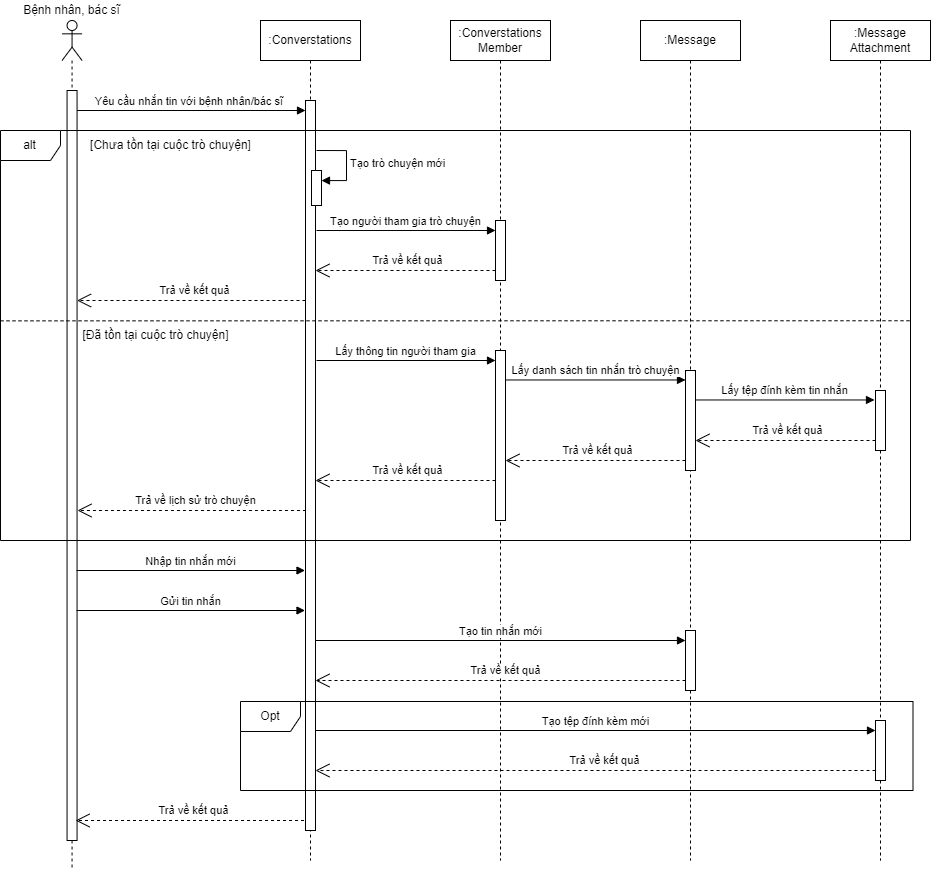

The diagram above was exported from draw.io. Its source (the exported page's mxGraphModel, read from the mxfile embedded in the PNG):
<mxGraphModel dx="1500" dy="2029" grid="1" gridSize="10" guides="1" tooltips="1" connect="1" arrows="1" fold="1" page="1" pageScale="1" pageWidth="827" pageHeight="1169" math="0" shadow="0">
  <root>
    <mxCell id="FszBwPoz8HTkWGj4MGEW-0" />
    <mxCell id="FszBwPoz8HTkWGj4MGEW-1" parent="FszBwPoz8HTkWGj4MGEW-0" />
    <mxCell id="CsVfP3n3-pJihpG-slAB-0" value="Yêu cầu nhắn tin với bệnh nhân/bác sĩ&amp;nbsp;" style="html=1;verticalAlign=bottom;endArrow=block;curved=0;rounded=0;" edge="1" parent="FszBwPoz8HTkWGj4MGEW-1" target="CsVfP3n3-pJihpG-slAB-5">
      <mxGeometry width="80" relative="1" as="geometry">
        <mxPoint x="156.56" y="-1010" as="sourcePoint" />
        <mxPoint x="321.56" y="-1010" as="targetPoint" />
      </mxGeometry>
    </mxCell>
    <mxCell id="CsVfP3n3-pJihpG-slAB-1" value="&lt;div&gt;&lt;br&gt;&lt;/div&gt;" style="shape=umlLifeline;perimeter=lifelinePerimeter;whiteSpace=wrap;html=1;container=1;dropTarget=0;collapsible=0;recursiveResize=0;outlineConnect=0;portConstraint=eastwest;newEdgeStyle={&quot;curved&quot;:0,&quot;rounded&quot;:0};participant=umlActor;" vertex="1" parent="FszBwPoz8HTkWGj4MGEW-1">
      <mxGeometry x="141.56" y="-1100" width="20" height="850" as="geometry" />
    </mxCell>
    <mxCell id="CsVfP3n3-pJihpG-slAB-2" value="" style="html=1;points=[[0,0,0,0,5],[0,1,0,0,-5],[1,0,0,0,5],[1,1,0,0,-5]];perimeter=orthogonalPerimeter;outlineConnect=0;targetShapes=umlLifeline;portConstraint=eastwest;newEdgeStyle={&quot;curved&quot;:0,&quot;rounded&quot;:0};" vertex="1" parent="CsVfP3n3-pJihpG-slAB-1">
      <mxGeometry x="5" y="70" width="10" height="750" as="geometry" />
    </mxCell>
    <mxCell id="CsVfP3n3-pJihpG-slAB-3" value="Bệnh nhân, bác sĩ" style="text;html=1;strokeColor=none;fillColor=none;align=center;verticalAlign=middle;whiteSpace=wrap;rounded=0;" vertex="1" parent="FszBwPoz8HTkWGj4MGEW-1">
      <mxGeometry x="100.07" y="-1120" width="102.98" height="20" as="geometry" />
    </mxCell>
    <mxCell id="CsVfP3n3-pJihpG-slAB-4" value=":Converstations" style="shape=umlLifeline;perimeter=lifelinePerimeter;whiteSpace=wrap;html=1;container=1;dropTarget=0;collapsible=0;recursiveResize=0;outlineConnect=0;portConstraint=eastwest;newEdgeStyle={&quot;curved&quot;:0,&quot;rounded&quot;:0};" vertex="1" parent="FszBwPoz8HTkWGj4MGEW-1">
      <mxGeometry x="340" y="-1100" width="100" height="840" as="geometry" />
    </mxCell>
    <mxCell id="CsVfP3n3-pJihpG-slAB-5" value="" style="html=1;points=[[0,0,0,0,5],[0,1,0,0,-5],[1,0,0,0,5],[1,1,0,0,-5]];perimeter=orthogonalPerimeter;outlineConnect=0;targetShapes=umlLifeline;portConstraint=eastwest;newEdgeStyle={&quot;curved&quot;:0,&quot;rounded&quot;:0};" vertex="1" parent="CsVfP3n3-pJihpG-slAB-4">
      <mxGeometry x="45" y="80" width="10" height="730" as="geometry" />
    </mxCell>
    <mxCell id="CsVfP3n3-pJihpG-slAB-6" value="" style="html=1;points=[[0,0,0,0,5],[0,1,0,0,-5],[1,0,0,0,5],[1,1,0,0,-5]];perimeter=orthogonalPerimeter;outlineConnect=0;targetShapes=umlLifeline;portConstraint=eastwest;newEdgeStyle={&quot;curved&quot;:0,&quot;rounded&quot;:0};" vertex="1" parent="CsVfP3n3-pJihpG-slAB-4">
      <mxGeometry x="50.99999999999998" y="150" width="10" height="35" as="geometry" />
    </mxCell>
    <mxCell id="CsVfP3n3-pJihpG-slAB-7" value="Tạo trò chuyện mới" style="html=1;align=left;spacingLeft=2;endArrow=block;rounded=0;edgeStyle=orthogonalEdgeStyle;curved=0;rounded=0;" edge="1" parent="CsVfP3n3-pJihpG-slAB-4" target="CsVfP3n3-pJihpG-slAB-6">
      <mxGeometry relative="1" as="geometry">
        <mxPoint x="55.99999999999998" y="130" as="sourcePoint" />
        <Array as="points">
          <mxPoint x="85.99999999999997" y="160" />
        </Array>
      </mxGeometry>
    </mxCell>
    <mxCell id="CsVfP3n3-pJihpG-slAB-8" value=":Converstations Member" style="shape=umlLifeline;perimeter=lifelinePerimeter;whiteSpace=wrap;html=1;container=1;dropTarget=0;collapsible=0;recursiveResize=0;outlineConnect=0;portConstraint=eastwest;newEdgeStyle={&quot;curved&quot;:0,&quot;rounded&quot;:0};" vertex="1" parent="FszBwPoz8HTkWGj4MGEW-1">
      <mxGeometry x="530" y="-1100" width="100" height="840" as="geometry" />
    </mxCell>
    <mxCell id="CsVfP3n3-pJihpG-slAB-9" value="" style="html=1;points=[[0,0,0,0,5],[0,1,0,0,-5],[1,0,0,0,5],[1,1,0,0,-5]];perimeter=orthogonalPerimeter;outlineConnect=0;targetShapes=umlLifeline;portConstraint=eastwest;newEdgeStyle={&quot;curved&quot;:0,&quot;rounded&quot;:0};" vertex="1" parent="CsVfP3n3-pJihpG-slAB-8">
      <mxGeometry x="45" y="200" width="10" height="60" as="geometry" />
    </mxCell>
    <mxCell id="CsVfP3n3-pJihpG-slAB-10" value="Tạo người tham gia trò chuyện" style="html=1;verticalAlign=bottom;endArrow=block;curved=0;rounded=0;" edge="1" parent="FszBwPoz8HTkWGj4MGEW-1" target="CsVfP3n3-pJihpG-slAB-9">
      <mxGeometry width="80" relative="1" as="geometry">
        <mxPoint x="396" y="-890" as="sourcePoint" />
        <mxPoint x="584.44" y="-890" as="targetPoint" />
      </mxGeometry>
    </mxCell>
    <mxCell id="CsVfP3n3-pJihpG-slAB-11" value="Nhập tin nhắn mới" style="html=1;verticalAlign=bottom;endArrow=block;curved=0;rounded=0;" edge="1" parent="FszBwPoz8HTkWGj4MGEW-1">
      <mxGeometry width="80" relative="1" as="geometry">
        <mxPoint x="156.06" y="-550" as="sourcePoint" />
        <mxPoint x="384.5" y="-550" as="targetPoint" />
      </mxGeometry>
    </mxCell>
    <mxCell id="CsVfP3n3-pJihpG-slAB-12" value="Gửi tin nhắn" style="html=1;verticalAlign=bottom;endArrow=block;curved=0;rounded=0;" edge="1" parent="FszBwPoz8HTkWGj4MGEW-1">
      <mxGeometry width="80" relative="1" as="geometry">
        <mxPoint x="156.06" y="-510" as="sourcePoint" />
        <mxPoint x="384.5" y="-510" as="targetPoint" />
      </mxGeometry>
    </mxCell>
    <mxCell id="CsVfP3n3-pJihpG-slAB-15" value=":Message" style="shape=umlLifeline;perimeter=lifelinePerimeter;whiteSpace=wrap;html=1;container=1;dropTarget=0;collapsible=0;recursiveResize=0;outlineConnect=0;portConstraint=eastwest;newEdgeStyle={&quot;curved&quot;:0,&quot;rounded&quot;:0};" vertex="1" parent="FszBwPoz8HTkWGj4MGEW-1">
      <mxGeometry x="720" y="-1100" width="100" height="840" as="geometry" />
    </mxCell>
    <mxCell id="CsVfP3n3-pJihpG-slAB-17" value=":Message&lt;div&gt;Attachment&lt;/div&gt;" style="shape=umlLifeline;perimeter=lifelinePerimeter;whiteSpace=wrap;html=1;container=1;dropTarget=0;collapsible=0;recursiveResize=0;outlineConnect=0;portConstraint=eastwest;newEdgeStyle={&quot;curved&quot;:0,&quot;rounded&quot;:0};" vertex="1" parent="FszBwPoz8HTkWGj4MGEW-1">
      <mxGeometry x="910" y="-1100" width="100" height="840" as="geometry" />
    </mxCell>
    <mxCell id="vfw3ZKdZYhRTW6U04ehZ-11" value="" style="html=1;points=[[0,0,0,0,5],[0,1,0,0,-5],[1,0,0,0,5],[1,1,0,0,-5]];perimeter=orthogonalPerimeter;outlineConnect=0;targetShapes=umlLifeline;portConstraint=eastwest;newEdgeStyle={&quot;curved&quot;:0,&quot;rounded&quot;:0};" vertex="1" parent="CsVfP3n3-pJihpG-slAB-17">
      <mxGeometry x="45" y="370" width="10" height="60" as="geometry" />
    </mxCell>
    <mxCell id="CsVfP3n3-pJihpG-slAB-13" value="Tạo tin nhắn mới" style="html=1;verticalAlign=bottom;endArrow=block;curved=0;rounded=0;" edge="1" parent="CsVfP3n3-pJihpG-slAB-17">
      <mxGeometry width="80" relative="1" as="geometry">
        <mxPoint x="-515" y="620" as="sourcePoint" />
        <mxPoint x="-145" y="620" as="targetPoint" />
      </mxGeometry>
    </mxCell>
    <mxCell id="CsVfP3n3-pJihpG-slAB-14" value="Trả về kết quả" style="endArrow=open;endSize=12;dashed=1;html=1;rounded=0;" edge="1" parent="CsVfP3n3-pJihpG-slAB-17">
      <mxGeometry x="-0.0303" y="-10" width="160" relative="1" as="geometry">
        <mxPoint x="-145" y="660" as="sourcePoint" />
        <mxPoint x="-515" y="660" as="targetPoint" />
        <mxPoint as="offset" />
      </mxGeometry>
    </mxCell>
    <mxCell id="CsVfP3n3-pJihpG-slAB-16" value="" style="html=1;points=[[0,0,0,0,5],[0,1,0,0,-5],[1,0,0,0,5],[1,1,0,0,-5]];perimeter=orthogonalPerimeter;outlineConnect=0;targetShapes=umlLifeline;portConstraint=eastwest;newEdgeStyle={&quot;curved&quot;:0,&quot;rounded&quot;:0};" vertex="1" parent="CsVfP3n3-pJihpG-slAB-17">
      <mxGeometry x="-145" y="610" width="10" height="60" as="geometry" />
    </mxCell>
    <mxCell id="CsVfP3n3-pJihpG-slAB-18" value="" style="html=1;points=[[0,0,0,0,5],[0,1,0,0,-5],[1,0,0,0,5],[1,1,0,0,-5]];perimeter=orthogonalPerimeter;outlineConnect=0;targetShapes=umlLifeline;portConstraint=eastwest;newEdgeStyle={&quot;curved&quot;:0,&quot;rounded&quot;:0};" vertex="1" parent="CsVfP3n3-pJihpG-slAB-17">
      <mxGeometry x="45" y="700" width="10" height="60" as="geometry" />
    </mxCell>
    <mxCell id="CsVfP3n3-pJihpG-slAB-21" value="Opt" style="shape=umlFrame;whiteSpace=wrap;html=1;pointerEvents=0;" vertex="1" parent="CsVfP3n3-pJihpG-slAB-17">
      <mxGeometry x="-590" y="681" width="672.5" height="89" as="geometry" />
    </mxCell>
    <mxCell id="CsVfP3n3-pJihpG-slAB-22" value="Tạo tệp đính kèm mới" style="html=1;verticalAlign=bottom;endArrow=block;curved=0;rounded=0;" edge="1" parent="CsVfP3n3-pJihpG-slAB-17">
      <mxGeometry width="80" relative="1" as="geometry">
        <mxPoint x="-515" y="710" as="sourcePoint" />
        <mxPoint x="45" y="710" as="targetPoint" />
      </mxGeometry>
    </mxCell>
    <mxCell id="CsVfP3n3-pJihpG-slAB-23" value="Trả về kết quả" style="endArrow=open;endSize=12;dashed=1;html=1;rounded=0;" edge="1" parent="CsVfP3n3-pJihpG-slAB-17" source="CsVfP3n3-pJihpG-slAB-18">
      <mxGeometry x="-0.0303" y="-10" width="160" relative="1" as="geometry">
        <mxPoint x="-145" y="750" as="sourcePoint" />
        <mxPoint x="-515" y="750" as="targetPoint" />
        <mxPoint as="offset" />
      </mxGeometry>
    </mxCell>
    <mxCell id="CsVfP3n3-pJihpG-slAB-19" value="Trả về kết quả" style="endArrow=open;endSize=12;dashed=1;html=1;rounded=0;" edge="1" parent="FszBwPoz8HTkWGj4MGEW-1">
      <mxGeometry x="-0.0303" y="-10" width="160" relative="1" as="geometry">
        <mxPoint x="575" y="-850" as="sourcePoint" />
        <mxPoint x="394.99999999999994" y="-850" as="targetPoint" />
        <mxPoint as="offset" />
      </mxGeometry>
    </mxCell>
    <mxCell id="CsVfP3n3-pJihpG-slAB-20" value="Trả về kết quả" style="endArrow=open;endSize=12;dashed=1;html=1;rounded=0;" edge="1" parent="FszBwPoz8HTkWGj4MGEW-1">
      <mxGeometry x="-0.0303" y="-10" width="160" relative="1" as="geometry">
        <mxPoint x="385" y="-820" as="sourcePoint" />
        <mxPoint x="156.55999999999995" y="-820" as="targetPoint" />
        <mxPoint as="offset" />
      </mxGeometry>
    </mxCell>
    <mxCell id="CsVfP3n3-pJihpG-slAB-24" value="Trả về kết quả" style="endArrow=open;endSize=12;dashed=1;html=1;rounded=0;" edge="1" parent="FszBwPoz8HTkWGj4MGEW-1">
      <mxGeometry x="-0.0303" y="-10" width="160" relative="1" as="geometry">
        <mxPoint x="383.5" y="-300" as="sourcePoint" />
        <mxPoint x="155.05999999999995" y="-300" as="targetPoint" />
        <mxPoint as="offset" />
      </mxGeometry>
    </mxCell>
    <mxCell id="vfw3ZKdZYhRTW6U04ehZ-0" value="" style="endArrow=none;dashed=1;html=1;rounded=0;exitX=0;exitY=0.573;exitDx=0;exitDy=0;exitPerimeter=0;entryX=1;entryY=0.464;entryDx=0;entryDy=0;entryPerimeter=0;" edge="1" parent="FszBwPoz8HTkWGj4MGEW-1" target="vfw3ZKdZYhRTW6U04ehZ-1">
      <mxGeometry width="50" height="50" relative="1" as="geometry">
        <mxPoint x="80" y="-799.6500000000001" as="sourcePoint" />
        <mxPoint x="624.3200000000002" y="-800.0000000000001" as="targetPoint" />
      </mxGeometry>
    </mxCell>
    <mxCell id="vfw3ZKdZYhRTW6U04ehZ-1" value="alt" style="shape=umlFrame;whiteSpace=wrap;html=1;pointerEvents=0;" vertex="1" parent="FszBwPoz8HTkWGj4MGEW-1">
      <mxGeometry x="80" y="-990" width="910" height="410" as="geometry" />
    </mxCell>
    <mxCell id="vfw3ZKdZYhRTW6U04ehZ-2" value="[Chưa tồn tại cuộc trò chuyện]" style="text;html=1;align=center;verticalAlign=middle;resizable=0;points=[];autosize=1;strokeColor=none;fillColor=none;" vertex="1" parent="FszBwPoz8HTkWGj4MGEW-1">
      <mxGeometry x="160" y="-990" width="180" height="30" as="geometry" />
    </mxCell>
    <mxCell id="vfw3ZKdZYhRTW6U04ehZ-3" value="[Đã tồn tại cuộc trò chuyện]" style="text;html=1;align=center;verticalAlign=middle;resizable=0;points=[];autosize=1;strokeColor=none;fillColor=none;" vertex="1" parent="FszBwPoz8HTkWGj4MGEW-1">
      <mxGeometry x="150" y="-800" width="170" height="30" as="geometry" />
    </mxCell>
    <mxCell id="vfw3ZKdZYhRTW6U04ehZ-7" value="" style="html=1;points=[[0,0,0,0,5],[0,1,0,0,-5],[1,0,0,0,5],[1,1,0,0,-5]];perimeter=orthogonalPerimeter;outlineConnect=0;targetShapes=umlLifeline;portConstraint=eastwest;newEdgeStyle={&quot;curved&quot;:0,&quot;rounded&quot;:0};" vertex="1" parent="FszBwPoz8HTkWGj4MGEW-1">
      <mxGeometry x="575" y="-770" width="10" height="170" as="geometry" />
    </mxCell>
    <mxCell id="vfw3ZKdZYhRTW6U04ehZ-8" value="Lấy thông tin người tham gia" style="html=1;verticalAlign=bottom;endArrow=block;curved=0;rounded=0;" edge="1" parent="FszBwPoz8HTkWGj4MGEW-1">
      <mxGeometry width="80" relative="1" as="geometry">
        <mxPoint x="396" y="-760" as="sourcePoint" />
        <mxPoint x="575" y="-760" as="targetPoint" />
      </mxGeometry>
    </mxCell>
    <mxCell id="vfw3ZKdZYhRTW6U04ehZ-9" value="" style="html=1;points=[[0,0,0,0,5],[0,1,0,0,-5],[1,0,0,0,5],[1,1,0,0,-5]];perimeter=orthogonalPerimeter;outlineConnect=0;targetShapes=umlLifeline;portConstraint=eastwest;newEdgeStyle={&quot;curved&quot;:0,&quot;rounded&quot;:0};" vertex="1" parent="FszBwPoz8HTkWGj4MGEW-1">
      <mxGeometry x="765" y="-750" width="10" height="100" as="geometry" />
    </mxCell>
    <mxCell id="vfw3ZKdZYhRTW6U04ehZ-10" value="Lấy danh sách tin nhắn trò chuyện" style="html=1;verticalAlign=bottom;endArrow=block;curved=0;rounded=0;" edge="1" parent="FszBwPoz8HTkWGj4MGEW-1">
      <mxGeometry width="80" relative="1" as="geometry">
        <mxPoint x="586" y="-740.53" as="sourcePoint" />
        <mxPoint x="765" y="-740.53" as="targetPoint" />
      </mxGeometry>
    </mxCell>
    <mxCell id="vfw3ZKdZYhRTW6U04ehZ-12" value="Lấy tệp đính kèm tin nhắn" style="html=1;verticalAlign=bottom;endArrow=block;curved=0;rounded=0;" edge="1" parent="FszBwPoz8HTkWGj4MGEW-1">
      <mxGeometry width="80" relative="1" as="geometry">
        <mxPoint x="775" y="-720.53" as="sourcePoint" />
        <mxPoint x="954" y="-720.53" as="targetPoint" />
      </mxGeometry>
    </mxCell>
    <mxCell id="vfw3ZKdZYhRTW6U04ehZ-13" value="Trả về kết quả" style="endArrow=open;endSize=12;dashed=1;html=1;rounded=0;" edge="1" parent="FszBwPoz8HTkWGj4MGEW-1">
      <mxGeometry x="-0.0303" y="-10" width="160" relative="1" as="geometry">
        <mxPoint x="955" y="-680" as="sourcePoint" />
        <mxPoint x="775" y="-680" as="targetPoint" />
        <mxPoint as="offset" />
      </mxGeometry>
    </mxCell>
    <mxCell id="vfw3ZKdZYhRTW6U04ehZ-14" value="Trả về kết quả" style="endArrow=open;endSize=12;dashed=1;html=1;rounded=0;" edge="1" parent="FszBwPoz8HTkWGj4MGEW-1">
      <mxGeometry x="-0.0303" y="-10" width="160" relative="1" as="geometry">
        <mxPoint x="765" y="-660" as="sourcePoint" />
        <mxPoint x="585" y="-660" as="targetPoint" />
        <mxPoint as="offset" />
      </mxGeometry>
    </mxCell>
    <mxCell id="vfw3ZKdZYhRTW6U04ehZ-15" value="Trả về kết quả" style="endArrow=open;endSize=12;dashed=1;html=1;rounded=0;" edge="1" parent="FszBwPoz8HTkWGj4MGEW-1">
      <mxGeometry x="-0.0303" y="-10" width="160" relative="1" as="geometry">
        <mxPoint x="575" y="-640" as="sourcePoint" />
        <mxPoint x="395" y="-640" as="targetPoint" />
        <mxPoint as="offset" />
      </mxGeometry>
    </mxCell>
    <mxCell id="vfw3ZKdZYhRTW6U04ehZ-17" value="Trả về lịch sử trò chuyện" style="endArrow=open;endSize=12;dashed=1;html=1;rounded=0;" edge="1" parent="FszBwPoz8HTkWGj4MGEW-1">
      <mxGeometry x="-0.0303" y="-10" width="160" relative="1" as="geometry">
        <mxPoint x="385.44" y="-610" as="sourcePoint" />
        <mxPoint x="156.99999999999994" y="-610" as="targetPoint" />
        <mxPoint as="offset" />
      </mxGeometry>
    </mxCell>
  </root>
</mxGraphModel>